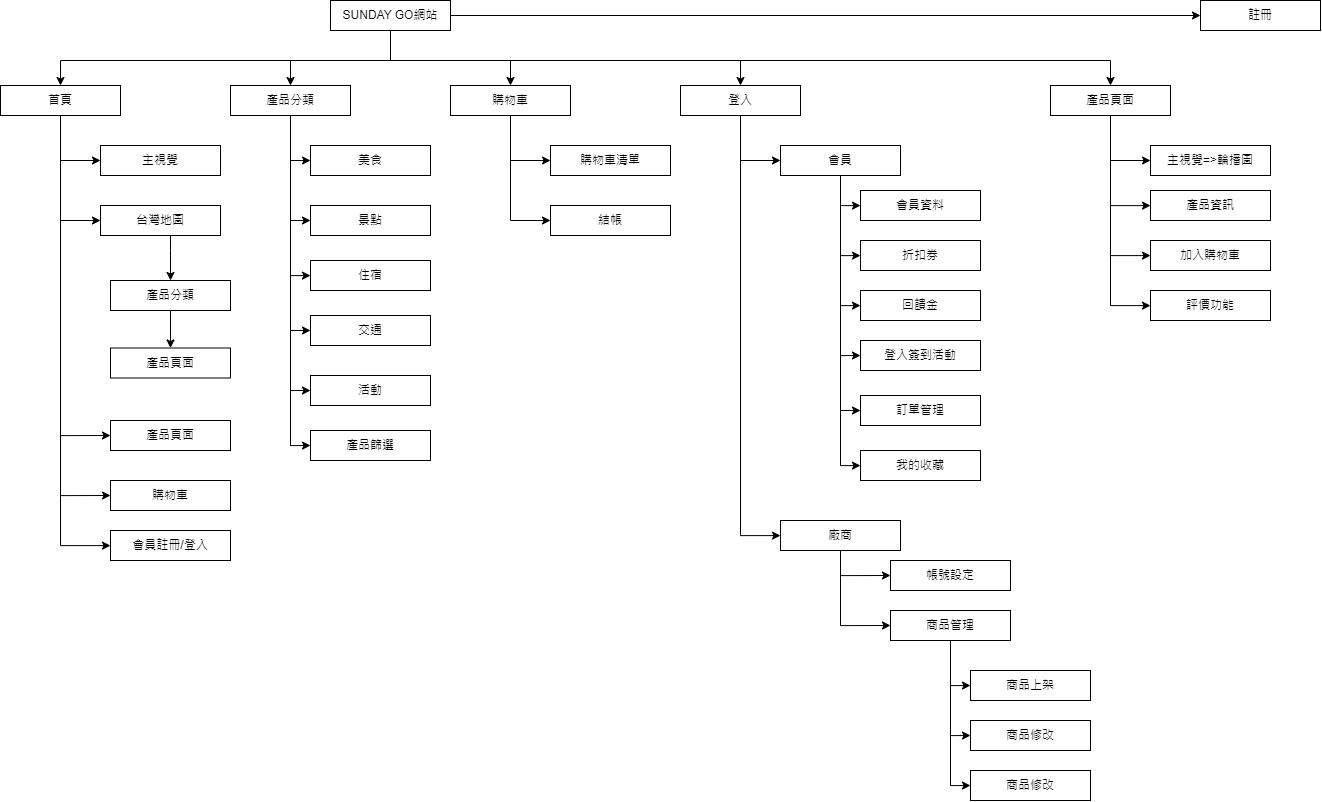

The diagram above was exported from draw.io. Its source (the exported page's mxGraphModel, read from the mxfile embedded in the PNG):
<mxGraphModel dx="3160" dy="1764" grid="1" gridSize="10" guides="1" tooltips="1" connect="1" arrows="1" fold="1" page="1" pageScale="1" pageWidth="827" pageHeight="1169" math="0" shadow="0">
  <root>
    <mxCell id="0" />
    <mxCell id="1" parent="0" />
    <mxCell id="v7SrGe_tzoSolcqJzj0F-3" style="edgeStyle=orthogonalEdgeStyle;rounded=0;orthogonalLoop=1;jettySize=auto;html=1;" edge="1" parent="1" source="v7SrGe_tzoSolcqJzj0F-1" target="v7SrGe_tzoSolcqJzj0F-2">
      <mxGeometry relative="1" as="geometry">
        <Array as="points">
          <mxPoint x="400" y="70" />
          <mxPoint x="70" y="70" />
        </Array>
      </mxGeometry>
    </mxCell>
    <mxCell id="v7SrGe_tzoSolcqJzj0F-12" style="edgeStyle=orthogonalEdgeStyle;rounded=0;orthogonalLoop=1;jettySize=auto;html=1;" edge="1" parent="1" source="v7SrGe_tzoSolcqJzj0F-1" target="v7SrGe_tzoSolcqJzj0F-10">
      <mxGeometry relative="1" as="geometry">
        <Array as="points">
          <mxPoint x="400" y="70" />
          <mxPoint x="300" y="70" />
        </Array>
      </mxGeometry>
    </mxCell>
    <mxCell id="v7SrGe_tzoSolcqJzj0F-38" style="edgeStyle=orthogonalEdgeStyle;rounded=0;orthogonalLoop=1;jettySize=auto;html=1;entryX=0.5;entryY=0;entryDx=0;entryDy=0;" edge="1" parent="1" source="v7SrGe_tzoSolcqJzj0F-1" target="v7SrGe_tzoSolcqJzj0F-33">
      <mxGeometry relative="1" as="geometry">
        <Array as="points">
          <mxPoint x="400" y="70" />
          <mxPoint x="520" y="70" />
        </Array>
      </mxGeometry>
    </mxCell>
    <mxCell id="v7SrGe_tzoSolcqJzj0F-44" style="edgeStyle=orthogonalEdgeStyle;rounded=0;orthogonalLoop=1;jettySize=auto;html=1;entryX=0.5;entryY=0;entryDx=0;entryDy=0;" edge="1" parent="1" source="v7SrGe_tzoSolcqJzj0F-1" target="v7SrGe_tzoSolcqJzj0F-41">
      <mxGeometry relative="1" as="geometry">
        <Array as="points">
          <mxPoint x="400" y="70" />
          <mxPoint x="750" y="70" />
        </Array>
      </mxGeometry>
    </mxCell>
    <mxCell id="v7SrGe_tzoSolcqJzj0F-63" style="edgeStyle=orthogonalEdgeStyle;rounded=0;orthogonalLoop=1;jettySize=auto;html=1;" edge="1" parent="1" source="v7SrGe_tzoSolcqJzj0F-1" target="v7SrGe_tzoSolcqJzj0F-62">
      <mxGeometry relative="1" as="geometry">
        <Array as="points">
          <mxPoint x="400" y="70" />
          <mxPoint x="1120" y="70" />
        </Array>
      </mxGeometry>
    </mxCell>
    <mxCell id="v7SrGe_tzoSolcqJzj0F-84" style="edgeStyle=orthogonalEdgeStyle;rounded=0;orthogonalLoop=1;jettySize=auto;html=1;" edge="1" parent="1" source="v7SrGe_tzoSolcqJzj0F-1" target="v7SrGe_tzoSolcqJzj0F-83">
      <mxGeometry relative="1" as="geometry" />
    </mxCell>
    <mxCell id="v7SrGe_tzoSolcqJzj0F-1" value="SUNDAY GO網站" style="rounded=0;whiteSpace=wrap;html=1;" vertex="1" parent="1">
      <mxGeometry x="340" y="10" width="120" height="30" as="geometry" />
    </mxCell>
    <mxCell id="v7SrGe_tzoSolcqJzj0F-5" style="edgeStyle=orthogonalEdgeStyle;rounded=0;orthogonalLoop=1;jettySize=auto;html=1;entryX=0;entryY=0.5;entryDx=0;entryDy=0;" edge="1" parent="1" source="v7SrGe_tzoSolcqJzj0F-2" target="v7SrGe_tzoSolcqJzj0F-4">
      <mxGeometry relative="1" as="geometry">
        <mxPoint x="130" y="195" as="targetPoint" />
      </mxGeometry>
    </mxCell>
    <mxCell id="v7SrGe_tzoSolcqJzj0F-7" style="edgeStyle=orthogonalEdgeStyle;rounded=0;orthogonalLoop=1;jettySize=auto;html=1;" edge="1" parent="1" source="v7SrGe_tzoSolcqJzj0F-2" target="v7SrGe_tzoSolcqJzj0F-6">
      <mxGeometry relative="1" as="geometry">
        <Array as="points">
          <mxPoint x="70" y="230" />
        </Array>
      </mxGeometry>
    </mxCell>
    <mxCell id="v7SrGe_tzoSolcqJzj0F-9" style="edgeStyle=orthogonalEdgeStyle;rounded=0;orthogonalLoop=1;jettySize=auto;html=1;entryX=0;entryY=0.5;entryDx=0;entryDy=0;" edge="1" parent="1" source="v7SrGe_tzoSolcqJzj0F-2" target="v7SrGe_tzoSolcqJzj0F-8">
      <mxGeometry relative="1" as="geometry">
        <mxPoint x="100" y="540" as="targetPoint" />
        <Array as="points">
          <mxPoint x="70" y="505" />
        </Array>
      </mxGeometry>
    </mxCell>
    <mxCell id="v7SrGe_tzoSolcqJzj0F-28" style="edgeStyle=orthogonalEdgeStyle;rounded=0;orthogonalLoop=1;jettySize=auto;html=1;" edge="1" parent="1" source="v7SrGe_tzoSolcqJzj0F-2" target="v7SrGe_tzoSolcqJzj0F-27">
      <mxGeometry relative="1" as="geometry">
        <Array as="points">
          <mxPoint x="70" y="555" />
        </Array>
      </mxGeometry>
    </mxCell>
    <mxCell id="v7SrGe_tzoSolcqJzj0F-73" style="edgeStyle=orthogonalEdgeStyle;rounded=0;orthogonalLoop=1;jettySize=auto;html=1;entryX=0;entryY=0.5;entryDx=0;entryDy=0;" edge="1" parent="1" source="v7SrGe_tzoSolcqJzj0F-2" target="v7SrGe_tzoSolcqJzj0F-72">
      <mxGeometry relative="1" as="geometry" />
    </mxCell>
    <mxCell id="v7SrGe_tzoSolcqJzj0F-2" value="首頁" style="rounded=0;whiteSpace=wrap;html=1;" vertex="1" parent="1">
      <mxGeometry x="10" y="95" width="120" height="30" as="geometry" />
    </mxCell>
    <mxCell id="v7SrGe_tzoSolcqJzj0F-4" value="主視覺" style="rounded=0;whiteSpace=wrap;html=1;" vertex="1" parent="1">
      <mxGeometry x="110" y="155" width="120" height="30" as="geometry" />
    </mxCell>
    <mxCell id="v7SrGe_tzoSolcqJzj0F-70" style="edgeStyle=orthogonalEdgeStyle;rounded=0;orthogonalLoop=1;jettySize=auto;html=1;" edge="1" parent="1" source="v7SrGe_tzoSolcqJzj0F-6" target="v7SrGe_tzoSolcqJzj0F-69">
      <mxGeometry relative="1" as="geometry">
        <Array as="points">
          <mxPoint x="180" y="260" />
          <mxPoint x="180" y="260" />
        </Array>
      </mxGeometry>
    </mxCell>
    <mxCell id="v7SrGe_tzoSolcqJzj0F-6" value="台灣地圖" style="rounded=0;whiteSpace=wrap;html=1;" vertex="1" parent="1">
      <mxGeometry x="110" y="215" width="120" height="30" as="geometry" />
    </mxCell>
    <mxCell id="v7SrGe_tzoSolcqJzj0F-8" value="購物車" style="rounded=0;whiteSpace=wrap;html=1;" vertex="1" parent="1">
      <mxGeometry x="120" y="490" width="120" height="30" as="geometry" />
    </mxCell>
    <mxCell id="v7SrGe_tzoSolcqJzj0F-14" style="edgeStyle=orthogonalEdgeStyle;rounded=0;orthogonalLoop=1;jettySize=auto;html=1;" edge="1" parent="1" source="v7SrGe_tzoSolcqJzj0F-10" target="v7SrGe_tzoSolcqJzj0F-13">
      <mxGeometry relative="1" as="geometry">
        <Array as="points">
          <mxPoint x="300" y="170" />
        </Array>
      </mxGeometry>
    </mxCell>
    <mxCell id="v7SrGe_tzoSolcqJzj0F-17" style="edgeStyle=orthogonalEdgeStyle;rounded=0;orthogonalLoop=1;jettySize=auto;html=1;" edge="1" parent="1" source="v7SrGe_tzoSolcqJzj0F-10" target="v7SrGe_tzoSolcqJzj0F-16">
      <mxGeometry relative="1" as="geometry">
        <Array as="points">
          <mxPoint x="300" y="230" />
        </Array>
      </mxGeometry>
    </mxCell>
    <mxCell id="v7SrGe_tzoSolcqJzj0F-19" style="edgeStyle=orthogonalEdgeStyle;rounded=0;orthogonalLoop=1;jettySize=auto;html=1;" edge="1" parent="1" source="v7SrGe_tzoSolcqJzj0F-10" target="v7SrGe_tzoSolcqJzj0F-18">
      <mxGeometry relative="1" as="geometry">
        <Array as="points">
          <mxPoint x="300" y="285" />
        </Array>
      </mxGeometry>
    </mxCell>
    <mxCell id="v7SrGe_tzoSolcqJzj0F-21" style="edgeStyle=orthogonalEdgeStyle;rounded=0;orthogonalLoop=1;jettySize=auto;html=1;" edge="1" parent="1" source="v7SrGe_tzoSolcqJzj0F-10" target="v7SrGe_tzoSolcqJzj0F-20">
      <mxGeometry relative="1" as="geometry">
        <Array as="points">
          <mxPoint x="300" y="340" />
        </Array>
      </mxGeometry>
    </mxCell>
    <mxCell id="v7SrGe_tzoSolcqJzj0F-24" style="edgeStyle=orthogonalEdgeStyle;rounded=0;orthogonalLoop=1;jettySize=auto;html=1;exitX=0.5;exitY=1;exitDx=0;exitDy=0;entryX=0;entryY=0.5;entryDx=0;entryDy=0;" edge="1" parent="1" source="v7SrGe_tzoSolcqJzj0F-10" target="v7SrGe_tzoSolcqJzj0F-22">
      <mxGeometry relative="1" as="geometry">
        <mxPoint x="310" y="405" as="targetPoint" />
        <Array as="points">
          <mxPoint x="300" y="400" />
        </Array>
      </mxGeometry>
    </mxCell>
    <mxCell id="v7SrGe_tzoSolcqJzj0F-26" style="edgeStyle=orthogonalEdgeStyle;rounded=0;orthogonalLoop=1;jettySize=auto;html=1;entryX=0;entryY=0.5;entryDx=0;entryDy=0;" edge="1" parent="1" source="v7SrGe_tzoSolcqJzj0F-10" target="v7SrGe_tzoSolcqJzj0F-25">
      <mxGeometry relative="1" as="geometry">
        <mxPoint x="300" y="440" as="targetPoint" />
      </mxGeometry>
    </mxCell>
    <mxCell id="v7SrGe_tzoSolcqJzj0F-10" value="產品分類" style="rounded=0;whiteSpace=wrap;html=1;" vertex="1" parent="1">
      <mxGeometry x="240" y="95" width="120" height="30" as="geometry" />
    </mxCell>
    <mxCell id="v7SrGe_tzoSolcqJzj0F-13" value="美食" style="rounded=0;whiteSpace=wrap;html=1;" vertex="1" parent="1">
      <mxGeometry x="320" y="155" width="120" height="30" as="geometry" />
    </mxCell>
    <mxCell id="v7SrGe_tzoSolcqJzj0F-16" value="景點" style="rounded=0;whiteSpace=wrap;html=1;" vertex="1" parent="1">
      <mxGeometry x="320" y="215" width="120" height="30" as="geometry" />
    </mxCell>
    <mxCell id="v7SrGe_tzoSolcqJzj0F-18" value="住宿" style="rounded=0;whiteSpace=wrap;html=1;" vertex="1" parent="1">
      <mxGeometry x="320" y="270" width="120" height="30" as="geometry" />
    </mxCell>
    <mxCell id="v7SrGe_tzoSolcqJzj0F-20" value="交通" style="rounded=0;whiteSpace=wrap;html=1;" vertex="1" parent="1">
      <mxGeometry x="320" y="325" width="120" height="30" as="geometry" />
    </mxCell>
    <mxCell id="v7SrGe_tzoSolcqJzj0F-22" value="活動" style="rounded=0;whiteSpace=wrap;html=1;" vertex="1" parent="1">
      <mxGeometry x="320" y="385" width="120" height="30" as="geometry" />
    </mxCell>
    <mxCell id="v7SrGe_tzoSolcqJzj0F-25" value="產品篩選" style="rounded=0;whiteSpace=wrap;html=1;" vertex="1" parent="1">
      <mxGeometry x="320" y="440" width="120" height="30" as="geometry" />
    </mxCell>
    <mxCell id="v7SrGe_tzoSolcqJzj0F-27" value="會員註冊/登入" style="rounded=0;whiteSpace=wrap;html=1;" vertex="1" parent="1">
      <mxGeometry x="120" y="540" width="120" height="30" as="geometry" />
    </mxCell>
    <mxCell id="v7SrGe_tzoSolcqJzj0F-29" style="edgeStyle=orthogonalEdgeStyle;rounded=0;orthogonalLoop=1;jettySize=auto;html=1;entryX=0;entryY=0.5;entryDx=0;entryDy=0;" edge="1" parent="1" source="v7SrGe_tzoSolcqJzj0F-33" target="v7SrGe_tzoSolcqJzj0F-34">
      <mxGeometry relative="1" as="geometry">
        <mxPoint x="580" y="195" as="targetPoint" />
      </mxGeometry>
    </mxCell>
    <mxCell id="v7SrGe_tzoSolcqJzj0F-30" style="edgeStyle=orthogonalEdgeStyle;rounded=0;orthogonalLoop=1;jettySize=auto;html=1;" edge="1" parent="1" source="v7SrGe_tzoSolcqJzj0F-33" target="v7SrGe_tzoSolcqJzj0F-35">
      <mxGeometry relative="1" as="geometry">
        <Array as="points">
          <mxPoint x="520" y="230" />
        </Array>
      </mxGeometry>
    </mxCell>
    <mxCell id="v7SrGe_tzoSolcqJzj0F-33" value="購物車" style="rounded=0;whiteSpace=wrap;html=1;" vertex="1" parent="1">
      <mxGeometry x="460" y="95" width="120" height="30" as="geometry" />
    </mxCell>
    <mxCell id="v7SrGe_tzoSolcqJzj0F-34" value="購物車清單" style="rounded=0;whiteSpace=wrap;html=1;" vertex="1" parent="1">
      <mxGeometry x="560" y="155" width="120" height="30" as="geometry" />
    </mxCell>
    <mxCell id="v7SrGe_tzoSolcqJzj0F-35" value="結帳" style="rounded=0;whiteSpace=wrap;html=1;" vertex="1" parent="1">
      <mxGeometry x="560" y="215" width="120" height="30" as="geometry" />
    </mxCell>
    <mxCell id="v7SrGe_tzoSolcqJzj0F-39" style="edgeStyle=orthogonalEdgeStyle;rounded=0;orthogonalLoop=1;jettySize=auto;html=1;entryX=0;entryY=0.5;entryDx=0;entryDy=0;" edge="1" parent="1" source="v7SrGe_tzoSolcqJzj0F-41" target="v7SrGe_tzoSolcqJzj0F-42">
      <mxGeometry relative="1" as="geometry">
        <mxPoint x="810" y="195" as="targetPoint" />
      </mxGeometry>
    </mxCell>
    <mxCell id="v7SrGe_tzoSolcqJzj0F-40" style="edgeStyle=orthogonalEdgeStyle;rounded=0;orthogonalLoop=1;jettySize=auto;html=1;" edge="1" parent="1" source="v7SrGe_tzoSolcqJzj0F-41" target="v7SrGe_tzoSolcqJzj0F-43">
      <mxGeometry relative="1" as="geometry">
        <Array as="points">
          <mxPoint x="750" y="545" />
        </Array>
      </mxGeometry>
    </mxCell>
    <mxCell id="v7SrGe_tzoSolcqJzj0F-41" value="登入" style="rounded=0;whiteSpace=wrap;html=1;" vertex="1" parent="1">
      <mxGeometry x="690" y="95" width="120" height="30" as="geometry" />
    </mxCell>
    <mxCell id="v7SrGe_tzoSolcqJzj0F-46" style="edgeStyle=orthogonalEdgeStyle;rounded=0;orthogonalLoop=1;jettySize=auto;html=1;" edge="1" parent="1" source="v7SrGe_tzoSolcqJzj0F-42" target="v7SrGe_tzoSolcqJzj0F-45">
      <mxGeometry relative="1" as="geometry">
        <Array as="points">
          <mxPoint x="850" y="215" />
        </Array>
      </mxGeometry>
    </mxCell>
    <mxCell id="v7SrGe_tzoSolcqJzj0F-48" style="edgeStyle=orthogonalEdgeStyle;rounded=0;orthogonalLoop=1;jettySize=auto;html=1;" edge="1" parent="1" source="v7SrGe_tzoSolcqJzj0F-42" target="v7SrGe_tzoSolcqJzj0F-47">
      <mxGeometry relative="1" as="geometry">
        <Array as="points">
          <mxPoint x="850" y="265" />
        </Array>
      </mxGeometry>
    </mxCell>
    <mxCell id="v7SrGe_tzoSolcqJzj0F-50" style="edgeStyle=orthogonalEdgeStyle;rounded=0;orthogonalLoop=1;jettySize=auto;html=1;" edge="1" parent="1" source="v7SrGe_tzoSolcqJzj0F-42" target="v7SrGe_tzoSolcqJzj0F-49">
      <mxGeometry relative="1" as="geometry">
        <Array as="points">
          <mxPoint x="850" y="315" />
        </Array>
      </mxGeometry>
    </mxCell>
    <mxCell id="v7SrGe_tzoSolcqJzj0F-52" style="edgeStyle=orthogonalEdgeStyle;rounded=0;orthogonalLoop=1;jettySize=auto;html=1;entryX=0;entryY=0.5;entryDx=0;entryDy=0;" edge="1" parent="1" source="v7SrGe_tzoSolcqJzj0F-42" target="v7SrGe_tzoSolcqJzj0F-51">
      <mxGeometry relative="1" as="geometry" />
    </mxCell>
    <mxCell id="v7SrGe_tzoSolcqJzj0F-54" style="edgeStyle=orthogonalEdgeStyle;rounded=0;orthogonalLoop=1;jettySize=auto;html=1;" edge="1" parent="1" source="v7SrGe_tzoSolcqJzj0F-42" target="v7SrGe_tzoSolcqJzj0F-53">
      <mxGeometry relative="1" as="geometry">
        <Array as="points">
          <mxPoint x="850" y="420" />
        </Array>
      </mxGeometry>
    </mxCell>
    <mxCell id="v7SrGe_tzoSolcqJzj0F-56" style="edgeStyle=orthogonalEdgeStyle;rounded=0;orthogonalLoop=1;jettySize=auto;html=1;" edge="1" parent="1" source="v7SrGe_tzoSolcqJzj0F-42" target="v7SrGe_tzoSolcqJzj0F-55">
      <mxGeometry relative="1" as="geometry">
        <Array as="points">
          <mxPoint x="850" y="475" />
        </Array>
      </mxGeometry>
    </mxCell>
    <mxCell id="v7SrGe_tzoSolcqJzj0F-42" value="會員" style="rounded=0;whiteSpace=wrap;html=1;" vertex="1" parent="1">
      <mxGeometry x="790" y="155" width="120" height="30" as="geometry" />
    </mxCell>
    <mxCell id="v7SrGe_tzoSolcqJzj0F-59" style="edgeStyle=orthogonalEdgeStyle;rounded=0;orthogonalLoop=1;jettySize=auto;html=1;entryX=0;entryY=0.5;entryDx=0;entryDy=0;" edge="1" parent="1" source="v7SrGe_tzoSolcqJzj0F-43" target="v7SrGe_tzoSolcqJzj0F-57">
      <mxGeometry relative="1" as="geometry" />
    </mxCell>
    <mxCell id="v7SrGe_tzoSolcqJzj0F-61" style="edgeStyle=orthogonalEdgeStyle;rounded=0;orthogonalLoop=1;jettySize=auto;html=1;entryX=0;entryY=0.5;entryDx=0;entryDy=0;" edge="1" parent="1" source="v7SrGe_tzoSolcqJzj0F-43" target="v7SrGe_tzoSolcqJzj0F-60">
      <mxGeometry relative="1" as="geometry" />
    </mxCell>
    <mxCell id="v7SrGe_tzoSolcqJzj0F-43" value="廠商" style="rounded=0;whiteSpace=wrap;html=1;" vertex="1" parent="1">
      <mxGeometry x="790" y="530" width="120" height="30" as="geometry" />
    </mxCell>
    <mxCell id="v7SrGe_tzoSolcqJzj0F-45" value="會員資料" style="rounded=0;whiteSpace=wrap;html=1;" vertex="1" parent="1">
      <mxGeometry x="870" y="200" width="120" height="30" as="geometry" />
    </mxCell>
    <mxCell id="v7SrGe_tzoSolcqJzj0F-47" value="折扣券" style="rounded=0;whiteSpace=wrap;html=1;" vertex="1" parent="1">
      <mxGeometry x="870" y="250" width="120" height="30" as="geometry" />
    </mxCell>
    <mxCell id="v7SrGe_tzoSolcqJzj0F-49" value="回饋金" style="rounded=0;whiteSpace=wrap;html=1;" vertex="1" parent="1">
      <mxGeometry x="870" y="300" width="120" height="30" as="geometry" />
    </mxCell>
    <mxCell id="v7SrGe_tzoSolcqJzj0F-51" value="登入簽到活動" style="rounded=0;whiteSpace=wrap;html=1;" vertex="1" parent="1">
      <mxGeometry x="870" y="350" width="120" height="30" as="geometry" />
    </mxCell>
    <mxCell id="v7SrGe_tzoSolcqJzj0F-53" value="訂單管理" style="rounded=0;whiteSpace=wrap;html=1;" vertex="1" parent="1">
      <mxGeometry x="870" y="405" width="120" height="30" as="geometry" />
    </mxCell>
    <mxCell id="v7SrGe_tzoSolcqJzj0F-55" value="我的收藏" style="rounded=0;whiteSpace=wrap;html=1;" vertex="1" parent="1">
      <mxGeometry x="870" y="460" width="120" height="30" as="geometry" />
    </mxCell>
    <mxCell id="v7SrGe_tzoSolcqJzj0F-57" value="帳號設定" style="rounded=0;whiteSpace=wrap;html=1;" vertex="1" parent="1">
      <mxGeometry x="900" y="570" width="120" height="30" as="geometry" />
    </mxCell>
    <mxCell id="v7SrGe_tzoSolcqJzj0F-95" style="edgeStyle=orthogonalEdgeStyle;rounded=0;orthogonalLoop=1;jettySize=auto;html=1;entryX=0;entryY=0.5;entryDx=0;entryDy=0;" edge="1" parent="1" source="v7SrGe_tzoSolcqJzj0F-60" target="v7SrGe_tzoSolcqJzj0F-94">
      <mxGeometry relative="1" as="geometry" />
    </mxCell>
    <mxCell id="v7SrGe_tzoSolcqJzj0F-97" style="edgeStyle=orthogonalEdgeStyle;rounded=0;orthogonalLoop=1;jettySize=auto;html=1;entryX=0;entryY=0.5;entryDx=0;entryDy=0;" edge="1" parent="1" source="v7SrGe_tzoSolcqJzj0F-60" target="v7SrGe_tzoSolcqJzj0F-96">
      <mxGeometry relative="1" as="geometry" />
    </mxCell>
    <mxCell id="v7SrGe_tzoSolcqJzj0F-99" style="edgeStyle=orthogonalEdgeStyle;rounded=0;orthogonalLoop=1;jettySize=auto;html=1;entryX=0;entryY=0.5;entryDx=0;entryDy=0;" edge="1" parent="1" source="v7SrGe_tzoSolcqJzj0F-60" target="v7SrGe_tzoSolcqJzj0F-98">
      <mxGeometry relative="1" as="geometry" />
    </mxCell>
    <mxCell id="v7SrGe_tzoSolcqJzj0F-60" value="商品管理" style="rounded=0;whiteSpace=wrap;html=1;" vertex="1" parent="1">
      <mxGeometry x="900" y="620" width="120" height="30" as="geometry" />
    </mxCell>
    <mxCell id="v7SrGe_tzoSolcqJzj0F-87" style="edgeStyle=orthogonalEdgeStyle;rounded=0;orthogonalLoop=1;jettySize=auto;html=1;entryX=0;entryY=0.5;entryDx=0;entryDy=0;" edge="1" parent="1" source="v7SrGe_tzoSolcqJzj0F-62" target="v7SrGe_tzoSolcqJzj0F-85">
      <mxGeometry relative="1" as="geometry" />
    </mxCell>
    <mxCell id="v7SrGe_tzoSolcqJzj0F-89" style="edgeStyle=orthogonalEdgeStyle;rounded=0;orthogonalLoop=1;jettySize=auto;html=1;" edge="1" parent="1" source="v7SrGe_tzoSolcqJzj0F-62" target="v7SrGe_tzoSolcqJzj0F-88">
      <mxGeometry relative="1" as="geometry">
        <Array as="points">
          <mxPoint x="1120" y="215" />
        </Array>
      </mxGeometry>
    </mxCell>
    <mxCell id="v7SrGe_tzoSolcqJzj0F-91" style="edgeStyle=orthogonalEdgeStyle;rounded=0;orthogonalLoop=1;jettySize=auto;html=1;" edge="1" parent="1" source="v7SrGe_tzoSolcqJzj0F-62" target="v7SrGe_tzoSolcqJzj0F-90">
      <mxGeometry relative="1" as="geometry">
        <Array as="points">
          <mxPoint x="1120" y="265" />
        </Array>
      </mxGeometry>
    </mxCell>
    <mxCell id="v7SrGe_tzoSolcqJzj0F-93" style="edgeStyle=orthogonalEdgeStyle;rounded=0;orthogonalLoop=1;jettySize=auto;html=1;" edge="1" parent="1" source="v7SrGe_tzoSolcqJzj0F-62" target="v7SrGe_tzoSolcqJzj0F-92">
      <mxGeometry relative="1" as="geometry">
        <Array as="points">
          <mxPoint x="1120" y="315" />
        </Array>
      </mxGeometry>
    </mxCell>
    <mxCell id="v7SrGe_tzoSolcqJzj0F-62" value="產品頁面" style="rounded=0;whiteSpace=wrap;html=1;" vertex="1" parent="1">
      <mxGeometry x="1060" y="95" width="120" height="30" as="geometry" />
    </mxCell>
    <mxCell id="v7SrGe_tzoSolcqJzj0F-77" style="edgeStyle=orthogonalEdgeStyle;rounded=0;orthogonalLoop=1;jettySize=auto;html=1;" edge="1" parent="1" source="v7SrGe_tzoSolcqJzj0F-69" target="v7SrGe_tzoSolcqJzj0F-76">
      <mxGeometry relative="1" as="geometry" />
    </mxCell>
    <mxCell id="v7SrGe_tzoSolcqJzj0F-69" value="產品分類" style="rounded=0;whiteSpace=wrap;html=1;" vertex="1" parent="1">
      <mxGeometry x="120" y="290" width="120" height="30" as="geometry" />
    </mxCell>
    <mxCell id="v7SrGe_tzoSolcqJzj0F-72" value="產品頁面" style="rounded=0;whiteSpace=wrap;html=1;" vertex="1" parent="1">
      <mxGeometry x="120" y="430" width="120" height="30" as="geometry" />
    </mxCell>
    <mxCell id="v7SrGe_tzoSolcqJzj0F-76" value="產品頁面" style="rounded=0;whiteSpace=wrap;html=1;" vertex="1" parent="1">
      <mxGeometry x="120" y="357.5" width="120" height="30" as="geometry" />
    </mxCell>
    <mxCell id="v7SrGe_tzoSolcqJzj0F-83" value="註冊" style="rounded=0;whiteSpace=wrap;html=1;" vertex="1" parent="1">
      <mxGeometry x="1210" y="10" width="120" height="30" as="geometry" />
    </mxCell>
    <mxCell id="v7SrGe_tzoSolcqJzj0F-85" value="主視覺=&amp;gt;輪播圖" style="rounded=0;whiteSpace=wrap;html=1;" vertex="1" parent="1">
      <mxGeometry x="1160" y="155" width="120" height="30" as="geometry" />
    </mxCell>
    <mxCell id="v7SrGe_tzoSolcqJzj0F-88" value="產品資訊" style="rounded=0;whiteSpace=wrap;html=1;" vertex="1" parent="1">
      <mxGeometry x="1160" y="200" width="120" height="30" as="geometry" />
    </mxCell>
    <mxCell id="v7SrGe_tzoSolcqJzj0F-90" value="加入購物車" style="rounded=0;whiteSpace=wrap;html=1;" vertex="1" parent="1">
      <mxGeometry x="1160" y="250" width="120" height="30" as="geometry" />
    </mxCell>
    <mxCell id="v7SrGe_tzoSolcqJzj0F-92" value="評價功能" style="rounded=0;whiteSpace=wrap;html=1;" vertex="1" parent="1">
      <mxGeometry x="1160" y="300" width="120" height="30" as="geometry" />
    </mxCell>
    <mxCell id="v7SrGe_tzoSolcqJzj0F-94" value="商品上架" style="rounded=0;whiteSpace=wrap;html=1;" vertex="1" parent="1">
      <mxGeometry x="980" y="680" width="120" height="30" as="geometry" />
    </mxCell>
    <mxCell id="v7SrGe_tzoSolcqJzj0F-96" value="商品修改" style="rounded=0;whiteSpace=wrap;html=1;" vertex="1" parent="1">
      <mxGeometry x="980" y="730" width="120" height="30" as="geometry" />
    </mxCell>
    <mxCell id="v7SrGe_tzoSolcqJzj0F-98" value="商品修改" style="rounded=0;whiteSpace=wrap;html=1;" vertex="1" parent="1">
      <mxGeometry x="980" y="780" width="120" height="30" as="geometry" />
    </mxCell>
  </root>
</mxGraphModel>